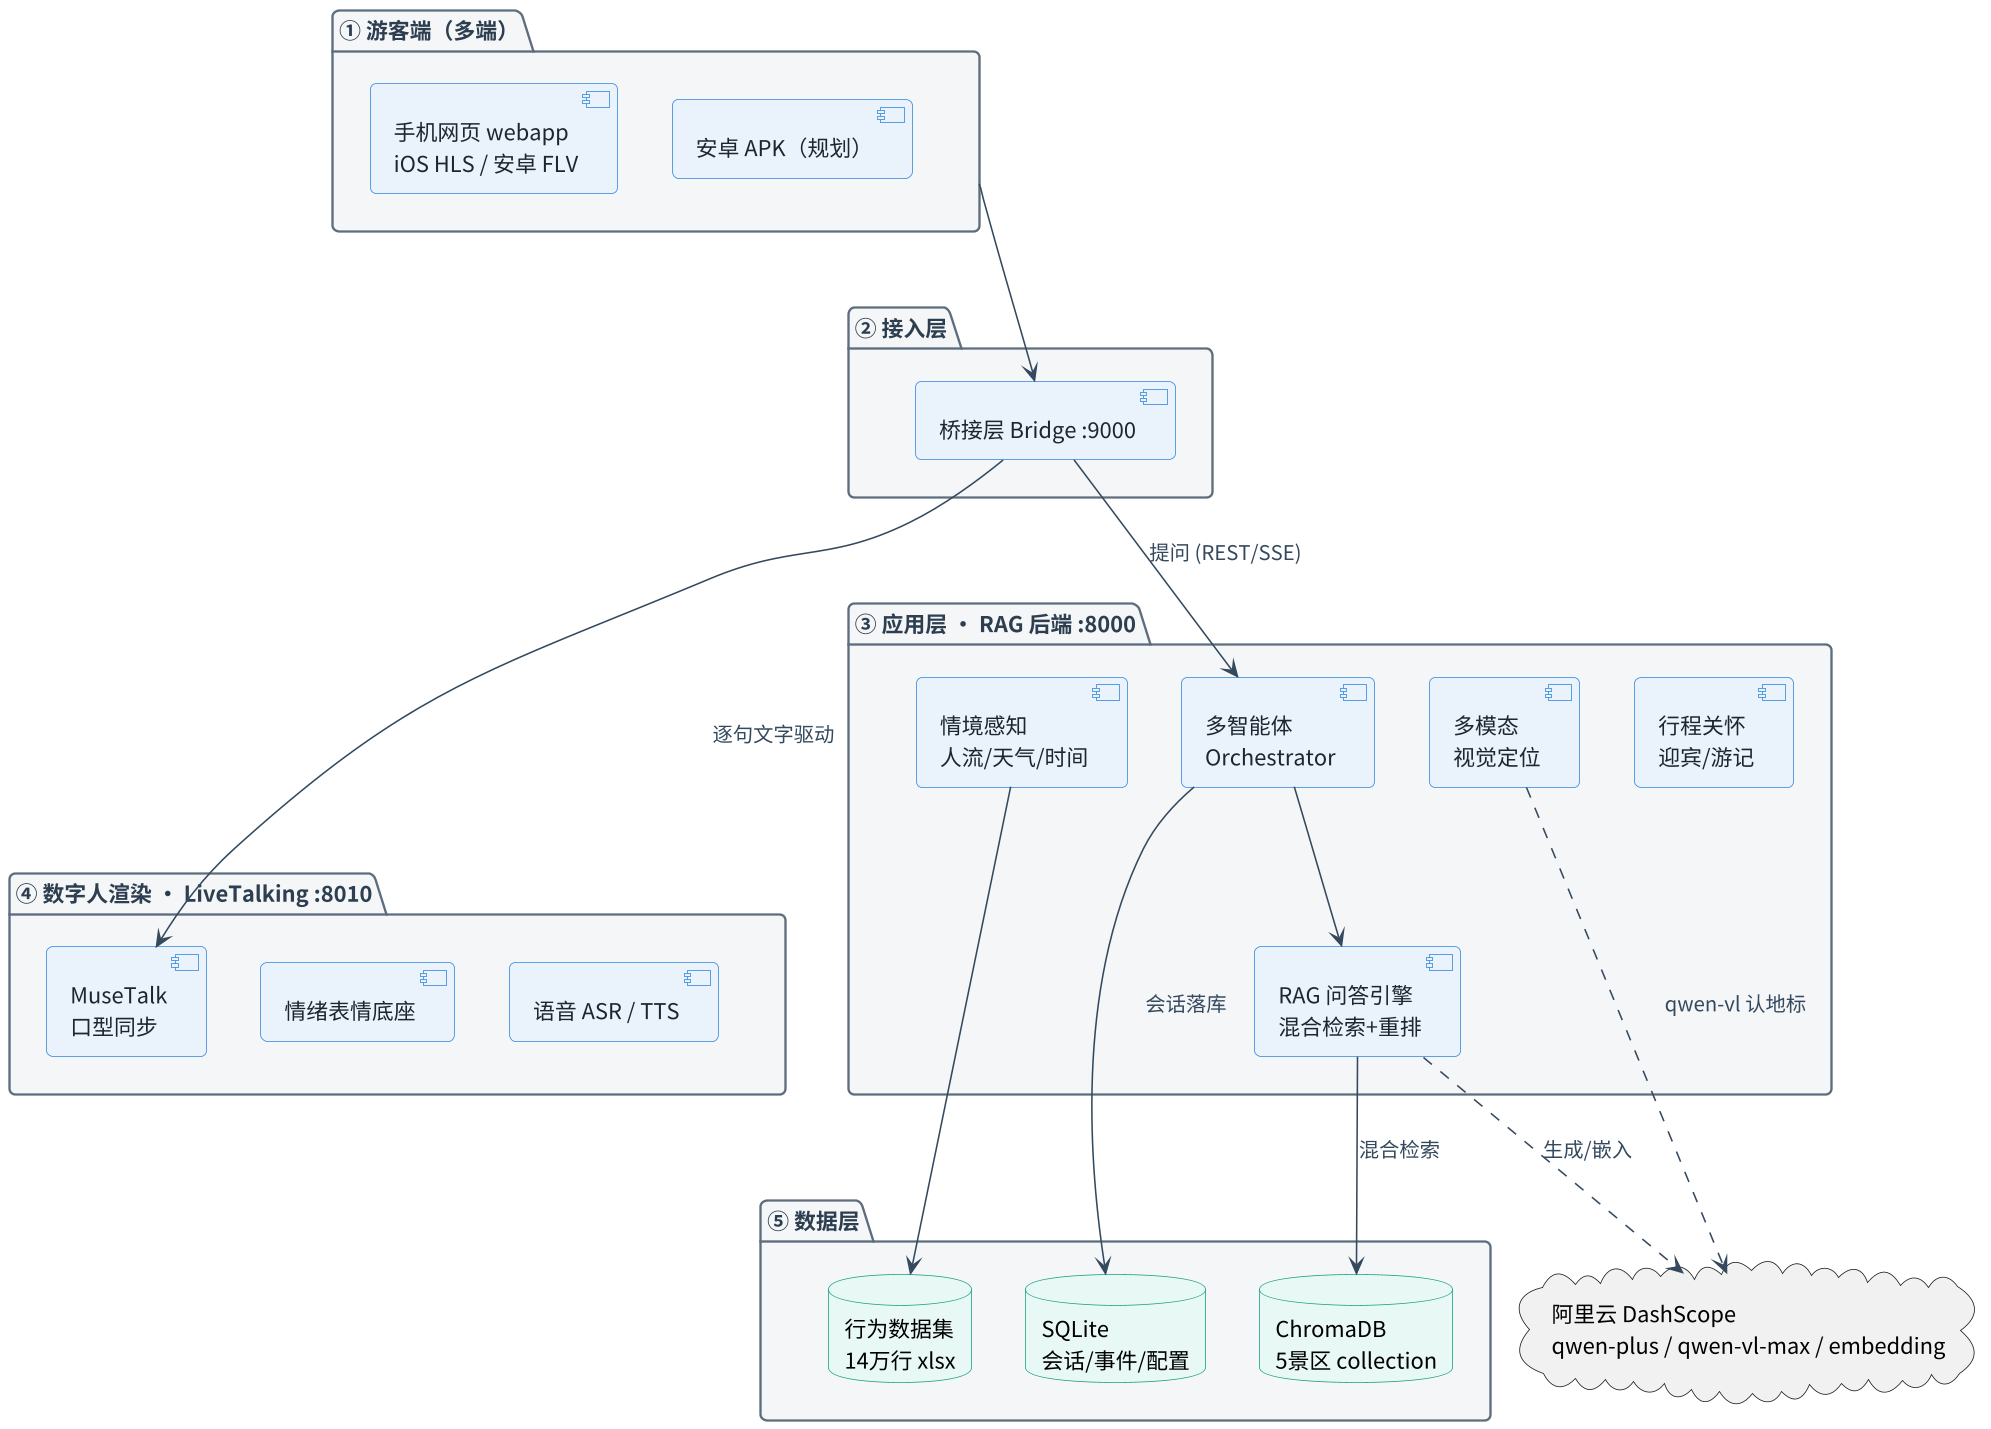

The diagram above was rendered by PlantUML. Its source (embedded in the PNG):
@startuml 01_系统总体架构
!include _style.puml

top to bottom direction

package "① 游客端（多端）" as L1 {
  [手机网页 webapp\niOS HLS / 安卓 FLV]
  [安卓 APK（规划）]
}

package "② 接入层" as L2 {
  [桥接层 Bridge :9000]
}

package "③ 应用层 · RAG 后端 :8000" as L3 {
  [多智能体\nOrchestrator] as ORC
  [RAG 问答引擎\n混合检索+重排] as RAGE
  [情境感知\n人流/天气/时间] as CTX
  [多模态\n视觉定位] as VL
  [行程关怀\n迎宾/游记] as TRIP
}

package "④ 数字人渲染 · LiveTalking :8010" as L4 {
  [MuseTalk\n口型同步] as MT
  [情绪表情底座] as EMO
  [语音 ASR / TTS] as VOICE
}

package "⑤ 数据层" as L5 {
  database "ChromaDB\n5景区 collection" as CDB
  database "SQLite\n会话/事件/配置" as SDB
  database "行为数据集\n14万行 xlsx" as XDB
}

cloud "阿里云 DashScope\nqwen-plus / qwen-vl-max / embedding" as CLOUD

' —— 自上而下的请求主流 ——
L1 --> [桥接层 Bridge :9000]
[桥接层 Bridge :9000] --> ORC : 提问 (REST/SSE)
[桥接层 Bridge :9000] --> MT : 逐句文字驱动
ORC --> RAGE
RAGE --> CDB : 混合检索
CTX --> XDB
ORC --> SDB : 会话落库
RAGE ..> CLOUD : 生成/嵌入
VL ..> CLOUD : qwen-vl 认地标

' 布局约束：用隐藏边把层级压成自上而下
L1 -[hidden]-> L2
L2 -[hidden]-> L3
L3 -[hidden]-> L4
L4 -[hidden]-> L5
@enduml